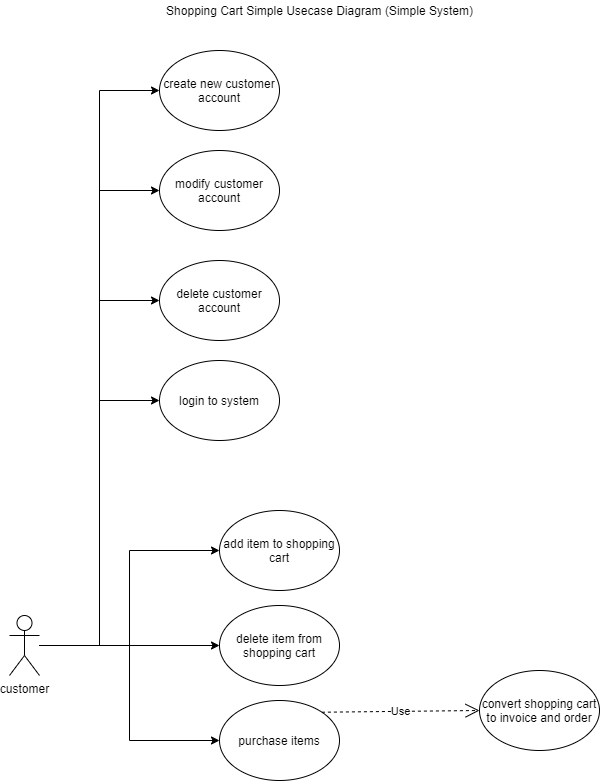

The diagram above was exported from draw.io. Its source (the exported page's mxGraphModel, read from the mxfile embedded in the PNG):
<mxGraphModel dx="852" dy="502" grid="1" gridSize="10" guides="1" tooltips="1" connect="1" arrows="1" fold="1" page="1" pageScale="1" pageWidth="827" pageHeight="1169" background="#ffffff" math="0" shadow="0">
  <root>
    <mxCell id="0" />
    <mxCell id="1" parent="0" />
    <mxCell id="_GM5Q0UzTAXVOW5z9wiI-34" style="edgeStyle=orthogonalEdgeStyle;rounded=0;orthogonalLoop=1;jettySize=auto;html=1;entryX=0;entryY=0.5;entryDx=0;entryDy=0;" edge="1" parent="1" source="2" target="_GM5Q0UzTAXVOW5z9wiI-21">
      <mxGeometry relative="1" as="geometry" />
    </mxCell>
    <mxCell id="_GM5Q0UzTAXVOW5z9wiI-36" style="edgeStyle=orthogonalEdgeStyle;rounded=0;orthogonalLoop=1;jettySize=auto;html=1;" edge="1" parent="1" source="2" target="_GM5Q0UzTAXVOW5z9wiI-25">
      <mxGeometry relative="1" as="geometry" />
    </mxCell>
    <mxCell id="_GM5Q0UzTAXVOW5z9wiI-37" style="edgeStyle=orthogonalEdgeStyle;rounded=0;orthogonalLoop=1;jettySize=auto;html=1;entryX=0;entryY=0.5;entryDx=0;entryDy=0;" edge="1" parent="1" source="2" target="_GM5Q0UzTAXVOW5z9wiI-26">
      <mxGeometry relative="1" as="geometry" />
    </mxCell>
    <mxCell id="_GM5Q0UzTAXVOW5z9wiI-55" style="edgeStyle=orthogonalEdgeStyle;rounded=0;orthogonalLoop=1;jettySize=auto;html=1;entryX=0;entryY=0.5;entryDx=0;entryDy=0;" edge="1" parent="1" source="2" target="_GM5Q0UzTAXVOW5z9wiI-62">
      <mxGeometry relative="1" as="geometry" />
    </mxCell>
    <mxCell id="_GM5Q0UzTAXVOW5z9wiI-56" style="edgeStyle=orthogonalEdgeStyle;rounded=0;orthogonalLoop=1;jettySize=auto;html=1;entryX=0;entryY=0.5;entryDx=0;entryDy=0;" edge="1" parent="1" source="2" target="_GM5Q0UzTAXVOW5z9wiI-61">
      <mxGeometry relative="1" as="geometry" />
    </mxCell>
    <mxCell id="_GM5Q0UzTAXVOW5z9wiI-57" style="edgeStyle=orthogonalEdgeStyle;rounded=0;orthogonalLoop=1;jettySize=auto;html=1;entryX=0;entryY=0.5;entryDx=0;entryDy=0;" edge="1" parent="1" source="2" target="_GM5Q0UzTAXVOW5z9wiI-60">
      <mxGeometry relative="1" as="geometry" />
    </mxCell>
    <mxCell id="_GM5Q0UzTAXVOW5z9wiI-58" style="edgeStyle=orthogonalEdgeStyle;rounded=0;orthogonalLoop=1;jettySize=auto;html=1;entryX=0;entryY=0.5;entryDx=0;entryDy=0;" edge="1" parent="1" source="2" target="_GM5Q0UzTAXVOW5z9wiI-59">
      <mxGeometry relative="1" as="geometry" />
    </mxCell>
    <mxCell id="2" value="customer" style="shape=umlActor;verticalLabelPosition=bottom;labelBackgroundColor=#ffffff;verticalAlign=top;html=1;" parent="1" vertex="1">
      <mxGeometry x="80" y="645" width="30" height="60" as="geometry" />
    </mxCell>
    <mxCell id="17" style="edgeStyle=orthogonalEdgeStyle;rounded=0;html=1;exitX=0.5;exitY=1;entryX=0.5;entryY=0;jettySize=auto;orthogonalLoop=1;" parent="1" edge="1">
      <mxGeometry relative="1" as="geometry">
        <mxPoint x="450" y="170" as="sourcePoint" />
      </mxGeometry>
    </mxCell>
    <mxCell id="16" style="edgeStyle=orthogonalEdgeStyle;rounded=0;html=1;exitX=0.5;exitY=1;entryX=0.5;entryY=0;jettySize=auto;orthogonalLoop=1;" parent="1" edge="1">
      <mxGeometry relative="1" as="geometry">
        <mxPoint x="450" y="80" as="sourcePoint" />
      </mxGeometry>
    </mxCell>
    <mxCell id="18" style="edgeStyle=orthogonalEdgeStyle;rounded=0;html=1;exitX=1;exitY=0;entryX=0;entryY=0.5;jettySize=auto;orthogonalLoop=1;" parent="1" edge="1">
      <mxGeometry relative="1" as="geometry">
        <mxPoint x="499" y="200" as="sourcePoint" />
      </mxGeometry>
    </mxCell>
    <mxCell id="20" style="edgeStyle=orthogonalEdgeStyle;rounded=0;html=1;exitX=0.5;exitY=1;entryX=0.5;entryY=0;jettySize=auto;orthogonalLoop=1;" parent="1" edge="1">
      <mxGeometry relative="1" as="geometry">
        <mxPoint x="450" y="370" as="sourcePoint" />
      </mxGeometry>
    </mxCell>
    <mxCell id="21" style="edgeStyle=orthogonalEdgeStyle;rounded=0;html=1;exitX=1;exitY=0.5;entryX=0;entryY=0.5;jettySize=auto;orthogonalLoop=1;" parent="1" edge="1">
      <mxGeometry relative="1" as="geometry">
        <mxPoint x="530" y="450" as="sourcePoint" />
      </mxGeometry>
    </mxCell>
    <mxCell id="_GM5Q0UzTAXVOW5z9wiI-21" value="add item to shopping cart" style="ellipse;whiteSpace=wrap;html=1;" vertex="1" parent="1">
      <mxGeometry x="290" y="540" width="120" height="80" as="geometry" />
    </mxCell>
    <mxCell id="_GM5Q0UzTAXVOW5z9wiI-25" value="delete item from shopping cart" style="ellipse;whiteSpace=wrap;html=1;" vertex="1" parent="1">
      <mxGeometry x="290" y="635" width="120" height="80" as="geometry" />
    </mxCell>
    <mxCell id="_GM5Q0UzTAXVOW5z9wiI-26" value="purchase items" style="ellipse;whiteSpace=wrap;html=1;" vertex="1" parent="1">
      <mxGeometry x="290" y="730" width="120" height="80" as="geometry" />
    </mxCell>
    <mxCell id="_GM5Q0UzTAXVOW5z9wiI-59" value="create new customer account" style="ellipse;whiteSpace=wrap;html=1;" vertex="1" parent="1">
      <mxGeometry x="230" y="80" width="120" height="80" as="geometry" />
    </mxCell>
    <mxCell id="_GM5Q0UzTAXVOW5z9wiI-60" value="modify customer account" style="ellipse;whiteSpace=wrap;html=1;" vertex="1" parent="1">
      <mxGeometry x="230" y="180" width="120" height="80" as="geometry" />
    </mxCell>
    <mxCell id="_GM5Q0UzTAXVOW5z9wiI-61" value="delete customer account" style="ellipse;whiteSpace=wrap;html=1;" vertex="1" parent="1">
      <mxGeometry x="230" y="290" width="120" height="80" as="geometry" />
    </mxCell>
    <mxCell id="_GM5Q0UzTAXVOW5z9wiI-62" value="login to system" style="ellipse;whiteSpace=wrap;html=1;" vertex="1" parent="1">
      <mxGeometry x="230" y="390" width="120" height="80" as="geometry" />
    </mxCell>
    <mxCell id="_GM5Q0UzTAXVOW5z9wiI-67" value="Shopping Cart Simple Usecase Diagram (Simple System)" style="text;html=1;align=center;verticalAlign=middle;resizable=0;points=[];autosize=1;" vertex="1" parent="1">
      <mxGeometry x="230" y="30" width="320" height="20" as="geometry" />
    </mxCell>
    <mxCell id="_GM5Q0UzTAXVOW5z9wiI-68" value="convert shopping cart to invoice and order" style="ellipse;whiteSpace=wrap;html=1;" vertex="1" parent="1">
      <mxGeometry x="550" y="700" width="120" height="80" as="geometry" />
    </mxCell>
    <mxCell id="_GM5Q0UzTAXVOW5z9wiI-71" value="Use" style="endArrow=open;endSize=12;dashed=1;html=1;exitX=1;exitY=0;exitDx=0;exitDy=0;entryX=0;entryY=0.5;entryDx=0;entryDy=0;" edge="1" parent="1" source="_GM5Q0UzTAXVOW5z9wiI-26" target="_GM5Q0UzTAXVOW5z9wiI-68">
      <mxGeometry width="160" relative="1" as="geometry">
        <mxPoint x="350" y="620" as="sourcePoint" />
        <mxPoint x="510" y="620" as="targetPoint" />
      </mxGeometry>
    </mxCell>
  </root>
</mxGraphModel>